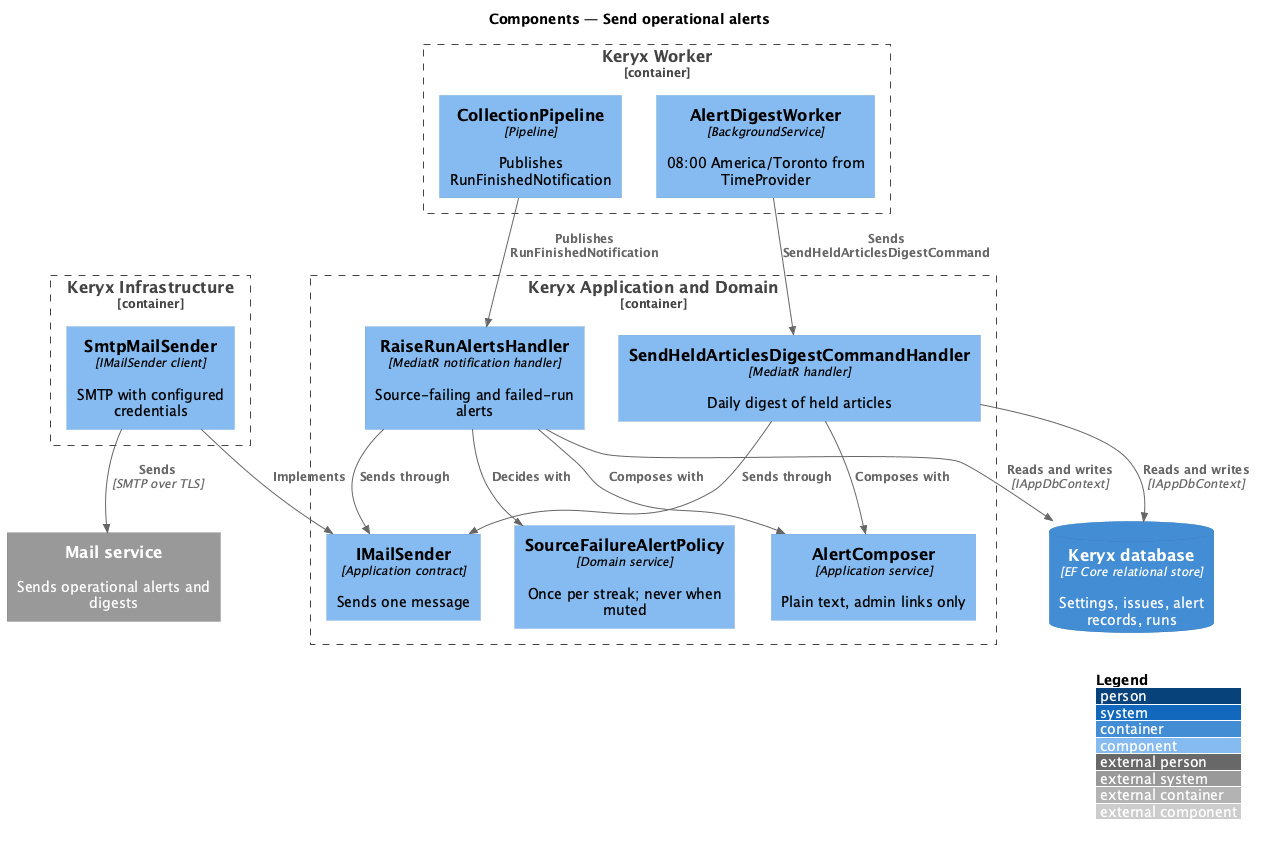

The diagram above was rendered by PlantUML. Its source (embedded in the PNG):
@startuml
!include <C4/C4_Component>
LAYOUT_WITH_LEGEND()
title Components — Send operational alerts

Container_Boundary(worker, "Keryx Worker") {
  Component(pipe, "CollectionPipeline", "Pipeline", "Publishes RunFinishedNotification")
  Component(dw, "AlertDigestWorker", "BackgroundService", "08:00 America/Toronto from TimeProvider")
}
Container_Boundary(app, "Keryx Application and Domain") {
  Component(raise, "RaiseRunAlertsHandler", "MediatR notification handler", "Source-failing and failed-run alerts")
  Component(digest, "SendHeldArticlesDigestCommandHandler", "MediatR handler", "Daily digest of held articles")
  Component(policy, "SourceFailureAlertPolicy", "Domain service", "Once per streak; never when muted")
  Component(comp, "AlertComposer", "Application service", "Plain text, admin links only")
  Component(isend, "IMailSender", "Application contract", "Sends one message")
}
Container_Boundary(infra, "Keryx Infrastructure") {
  Component(smtp, "SmtpMailSender", "IMailSender client", "SMTP with configured credentials")
}
ContainerDb(db, "Keryx database", "EF Core relational store", "Settings, issues, alert records, runs")
System_Ext(mail, "Mail service", "Sends operational alerts and digests")

Rel(pipe, raise, "Publishes RunFinishedNotification")
Rel(dw, digest, "Sends SendHeldArticlesDigestCommand")
Rel(raise, policy, "Decides with")
Rel(raise, comp, "Composes with")
Rel(digest, comp, "Composes with")
Rel(raise, isend, "Sends through")
Rel(digest, isend, "Sends through")
Rel(smtp, isend, "Implements")
Rel(smtp, mail, "Sends", "SMTP over TLS")
Rel(raise, db, "Reads and writes", "IAppDbContext")
Rel(digest, db, "Reads and writes", "IAppDbContext")
@enduml